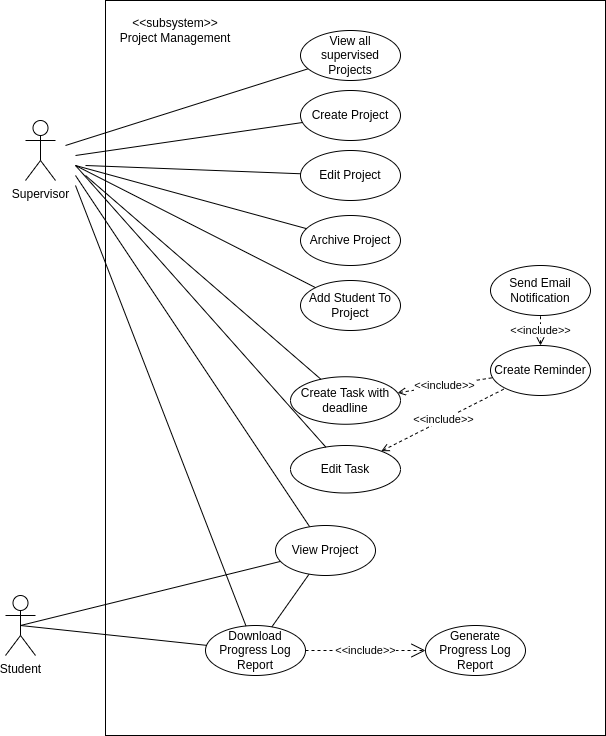

The diagram above was exported from draw.io. Its source (the exported page's mxGraphModel, read from the mxfile embedded in the PNG):
<mxGraphModel dx="1354" dy="805" grid="1" gridSize="10" guides="1" tooltips="1" connect="1" arrows="1" fold="1" page="1" pageScale="1" pageWidth="850" pageHeight="1100" math="0" shadow="0">
  <root>
    <mxCell id="0" />
    <mxCell id="1" parent="0" />
    <mxCell id="Oi3BNju9lXzk03gmtxsI-2" value="" style="rounded=0;whiteSpace=wrap;html=1;" vertex="1" parent="1">
      <mxGeometry x="190" y="70" width="500" height="735" as="geometry" />
    </mxCell>
    <mxCell id="Oi3BNju9lXzk03gmtxsI-3" value="&amp;lt;&amp;lt;subsystem&amp;gt;&amp;gt;&lt;br&gt;Project Management" style="text;html=1;strokeColor=none;fillColor=none;align=center;verticalAlign=middle;whiteSpace=wrap;rounded=0;" vertex="1" parent="1">
      <mxGeometry x="190" y="85" width="140" height="30" as="geometry" />
    </mxCell>
    <mxCell id="Oi3BNju9lXzk03gmtxsI-4" value="Supervisor" style="shape=umlActor;verticalLabelPosition=bottom;verticalAlign=top;html=1;outlineConnect=0;" vertex="1" parent="1">
      <mxGeometry x="110" y="190" width="30" height="60" as="geometry" />
    </mxCell>
    <mxCell id="Oi3BNju9lXzk03gmtxsI-5" value="View all supervised Projects" style="ellipse;whiteSpace=wrap;html=1;" vertex="1" parent="1">
      <mxGeometry x="385" y="100" width="100" height="50" as="geometry" />
    </mxCell>
    <mxCell id="Oi3BNju9lXzk03gmtxsI-7" value="Create Project" style="ellipse;whiteSpace=wrap;html=1;" vertex="1" parent="1">
      <mxGeometry x="385" y="160" width="100" height="50" as="geometry" />
    </mxCell>
    <mxCell id="Oi3BNju9lXzk03gmtxsI-8" value="Edit Project" style="ellipse;whiteSpace=wrap;html=1;" vertex="1" parent="1">
      <mxGeometry x="385" y="220" width="100" height="50" as="geometry" />
    </mxCell>
    <mxCell id="Oi3BNju9lXzk03gmtxsI-9" value="Archive Project" style="ellipse;whiteSpace=wrap;html=1;" vertex="1" parent="1">
      <mxGeometry x="385" y="285" width="100" height="50" as="geometry" />
    </mxCell>
    <mxCell id="Oi3BNju9lXzk03gmtxsI-10" value="Add Student To Project" style="ellipse;whiteSpace=wrap;html=1;" vertex="1" parent="1">
      <mxGeometry x="385" y="350" width="100" height="50" as="geometry" />
    </mxCell>
    <mxCell id="Oi3BNju9lXzk03gmtxsI-11" value="Download Progress Log Report" style="ellipse;whiteSpace=wrap;html=1;" vertex="1" parent="1">
      <mxGeometry x="290" y="695" width="100" height="50" as="geometry" />
    </mxCell>
    <mxCell id="Oi3BNju9lXzk03gmtxsI-12" value="Generate Progress Log Report" style="ellipse;whiteSpace=wrap;html=1;" vertex="1" parent="1">
      <mxGeometry x="510" y="695" width="100" height="50" as="geometry" />
    </mxCell>
    <mxCell id="Oi3BNju9lXzk03gmtxsI-13" value="&amp;lt;&amp;lt;include&amp;gt;&amp;gt;" style="endArrow=open;endSize=12;dashed=1;html=1;rounded=0;" edge="1" parent="1" source="Oi3BNju9lXzk03gmtxsI-11" target="Oi3BNju9lXzk03gmtxsI-12">
      <mxGeometry width="160" relative="1" as="geometry">
        <mxPoint x="485" y="595" as="sourcePoint" />
        <mxPoint x="560" y="647" as="targetPoint" />
      </mxGeometry>
    </mxCell>
    <mxCell id="Oi3BNju9lXzk03gmtxsI-14" value="" style="endArrow=none;html=1;rounded=0;" edge="1" parent="1" target="Oi3BNju9lXzk03gmtxsI-5">
      <mxGeometry width="50" height="50" relative="1" as="geometry">
        <mxPoint x="150" y="215" as="sourcePoint" />
        <mxPoint x="530" y="355" as="targetPoint" />
      </mxGeometry>
    </mxCell>
    <mxCell id="Oi3BNju9lXzk03gmtxsI-15" value="" style="endArrow=none;html=1;rounded=0;" edge="1" parent="1" target="Oi3BNju9lXzk03gmtxsI-7">
      <mxGeometry width="50" height="50" relative="1" as="geometry">
        <mxPoint x="160" y="225" as="sourcePoint" />
        <mxPoint x="396" y="162" as="targetPoint" />
      </mxGeometry>
    </mxCell>
    <mxCell id="Oi3BNju9lXzk03gmtxsI-16" value="" style="endArrow=none;html=1;rounded=0;" edge="1" parent="1" target="Oi3BNju9lXzk03gmtxsI-8">
      <mxGeometry width="50" height="50" relative="1" as="geometry">
        <mxPoint x="170" y="235" as="sourcePoint" />
        <mxPoint x="406" y="172" as="targetPoint" />
      </mxGeometry>
    </mxCell>
    <mxCell id="Oi3BNju9lXzk03gmtxsI-17" value="" style="endArrow=none;html=1;rounded=0;" edge="1" parent="1" target="Oi3BNju9lXzk03gmtxsI-9">
      <mxGeometry width="50" height="50" relative="1" as="geometry">
        <mxPoint x="160" y="235" as="sourcePoint" />
        <mxPoint x="416" y="182" as="targetPoint" />
      </mxGeometry>
    </mxCell>
    <mxCell id="Oi3BNju9lXzk03gmtxsI-18" value="" style="endArrow=none;html=1;rounded=0;" edge="1" parent="1" target="Oi3BNju9lXzk03gmtxsI-10">
      <mxGeometry width="50" height="50" relative="1" as="geometry">
        <mxPoint x="160" y="235" as="sourcePoint" />
        <mxPoint x="426" y="192" as="targetPoint" />
      </mxGeometry>
    </mxCell>
    <mxCell id="Oi3BNju9lXzk03gmtxsI-19" value="" style="endArrow=none;html=1;rounded=0;" edge="1" parent="1" target="Oi3BNju9lXzk03gmtxsI-6">
      <mxGeometry width="50" height="50" relative="1" as="geometry">
        <mxPoint x="160" y="245" as="sourcePoint" />
        <mxPoint x="436" y="202" as="targetPoint" />
      </mxGeometry>
    </mxCell>
    <mxCell id="Oi3BNju9lXzk03gmtxsI-20" value="" style="endArrow=none;html=1;rounded=0;" edge="1" parent="1" source="Oi3BNju9lXzk03gmtxsI-6" target="Oi3BNju9lXzk03gmtxsI-11">
      <mxGeometry width="50" height="50" relative="1" as="geometry">
        <mxPoint x="160" y="255" as="sourcePoint" />
        <mxPoint x="446" y="212" as="targetPoint" />
      </mxGeometry>
    </mxCell>
    <mxCell id="Oi3BNju9lXzk03gmtxsI-21" value="Student" style="shape=umlActor;verticalLabelPosition=bottom;verticalAlign=top;html=1;outlineConnect=0;" vertex="1" parent="1">
      <mxGeometry x="90" y="665" width="30" height="60" as="geometry" />
    </mxCell>
    <mxCell id="Oi3BNju9lXzk03gmtxsI-22" value="" style="endArrow=none;html=1;rounded=0;exitX=0.5;exitY=0.5;exitDx=0;exitDy=0;exitPerimeter=0;" edge="1" parent="1" source="Oi3BNju9lXzk03gmtxsI-21" target="Oi3BNju9lXzk03gmtxsI-6">
      <mxGeometry width="50" height="50" relative="1" as="geometry">
        <mxPoint x="140" y="615" as="sourcePoint" />
        <mxPoint x="420" y="547" as="targetPoint" />
      </mxGeometry>
    </mxCell>
    <mxCell id="Oi3BNju9lXzk03gmtxsI-23" value="" style="endArrow=none;html=1;rounded=0;exitX=0.5;exitY=0.5;exitDx=0;exitDy=0;exitPerimeter=0;" edge="1" parent="1" source="Oi3BNju9lXzk03gmtxsI-21" target="Oi3BNju9lXzk03gmtxsI-11">
      <mxGeometry width="50" height="50" relative="1" as="geometry">
        <mxPoint x="140" y="635" as="sourcePoint" />
        <mxPoint x="395" y="496" as="targetPoint" />
      </mxGeometry>
    </mxCell>
    <mxCell id="Oi3BNju9lXzk03gmtxsI-24" value="Create Task with deadline" style="ellipse;whiteSpace=wrap;html=1;" vertex="1" parent="1">
      <mxGeometry x="375" y="446.25" width="110" height="47.5" as="geometry" />
    </mxCell>
    <mxCell id="Oi3BNju9lXzk03gmtxsI-25" value="Create Reminder" style="ellipse;whiteSpace=wrap;html=1;" vertex="1" parent="1">
      <mxGeometry x="575" y="415" width="100" height="50" as="geometry" />
    </mxCell>
    <mxCell id="Oi3BNju9lXzk03gmtxsI-26" value="Send Email Notification" style="ellipse;whiteSpace=wrap;html=1;" vertex="1" parent="1">
      <mxGeometry x="575" y="335" width="100" height="50" as="geometry" />
    </mxCell>
    <mxCell id="Oi3BNju9lXzk03gmtxsI-27" value="&amp;lt;&amp;lt;include&amp;gt;&amp;gt;" style="endArrow=none;endSize=12;dashed=1;html=1;rounded=0;endFill=0;startArrow=open;startFill=0;" edge="1" parent="1" source="Oi3BNju9lXzk03gmtxsI-24" target="Oi3BNju9lXzk03gmtxsI-25">
      <mxGeometry width="160" relative="1" as="geometry">
        <mxPoint x="170" y="370" as="sourcePoint" />
        <mxPoint x="170" y="415" as="targetPoint" />
      </mxGeometry>
    </mxCell>
    <mxCell id="Oi3BNju9lXzk03gmtxsI-28" value="&amp;lt;&amp;lt;include&amp;gt;&amp;gt;" style="endArrow=none;endSize=12;dashed=1;html=1;rounded=0;endFill=0;startArrow=open;startFill=0;" edge="1" parent="1" source="Oi3BNju9lXzk03gmtxsI-25" target="Oi3BNju9lXzk03gmtxsI-26">
      <mxGeometry width="160" relative="1" as="geometry">
        <mxPoint x="516" y="470" as="sourcePoint" />
        <mxPoint x="587" y="458" as="targetPoint" />
      </mxGeometry>
    </mxCell>
    <mxCell id="Oi3BNju9lXzk03gmtxsI-29" value="" style="endArrow=none;html=1;rounded=0;" edge="1" parent="1" target="Oi3BNju9lXzk03gmtxsI-24">
      <mxGeometry width="50" height="50" relative="1" as="geometry">
        <mxPoint x="170" y="245" as="sourcePoint" />
        <mxPoint x="408" y="391" as="targetPoint" />
      </mxGeometry>
    </mxCell>
    <mxCell id="Oi3BNju9lXzk03gmtxsI-30" value="" style="endArrow=none;html=1;rounded=0;" edge="1" parent="1" target="Oi3BNju9lXzk03gmtxsI-11">
      <mxGeometry width="50" height="50" relative="1" as="geometry">
        <mxPoint x="160" y="255" as="sourcePoint" />
        <mxPoint x="414" y="626" as="targetPoint" />
      </mxGeometry>
    </mxCell>
    <mxCell id="Oi3BNju9lXzk03gmtxsI-6" value="View Project" style="ellipse;whiteSpace=wrap;html=1;" vertex="1" parent="1">
      <mxGeometry x="360" y="595" width="100" height="50" as="geometry" />
    </mxCell>
    <mxCell id="Oi3BNju9lXzk03gmtxsI-32" value="Edit Task" style="ellipse;whiteSpace=wrap;html=1;" vertex="1" parent="1">
      <mxGeometry x="375" y="515" width="110" height="47.5" as="geometry" />
    </mxCell>
    <mxCell id="Oi3BNju9lXzk03gmtxsI-33" value="" style="endArrow=none;html=1;rounded=0;" edge="1" parent="1" target="Oi3BNju9lXzk03gmtxsI-32">
      <mxGeometry width="50" height="50" relative="1" as="geometry">
        <mxPoint x="160" y="235" as="sourcePoint" />
        <mxPoint x="415" y="459" as="targetPoint" />
      </mxGeometry>
    </mxCell>
    <mxCell id="Oi3BNju9lXzk03gmtxsI-34" value="&amp;lt;&amp;lt;include&amp;gt;&amp;gt;" style="endArrow=none;endSize=12;dashed=1;html=1;rounded=0;endFill=0;startArrow=open;startFill=0;" edge="1" parent="1" source="Oi3BNju9lXzk03gmtxsI-32" target="Oi3BNju9lXzk03gmtxsI-25">
      <mxGeometry width="160" relative="1" as="geometry">
        <mxPoint x="492" y="472" as="sourcePoint" />
        <mxPoint x="587" y="457" as="targetPoint" />
      </mxGeometry>
    </mxCell>
  </root>
</mxGraphModel>